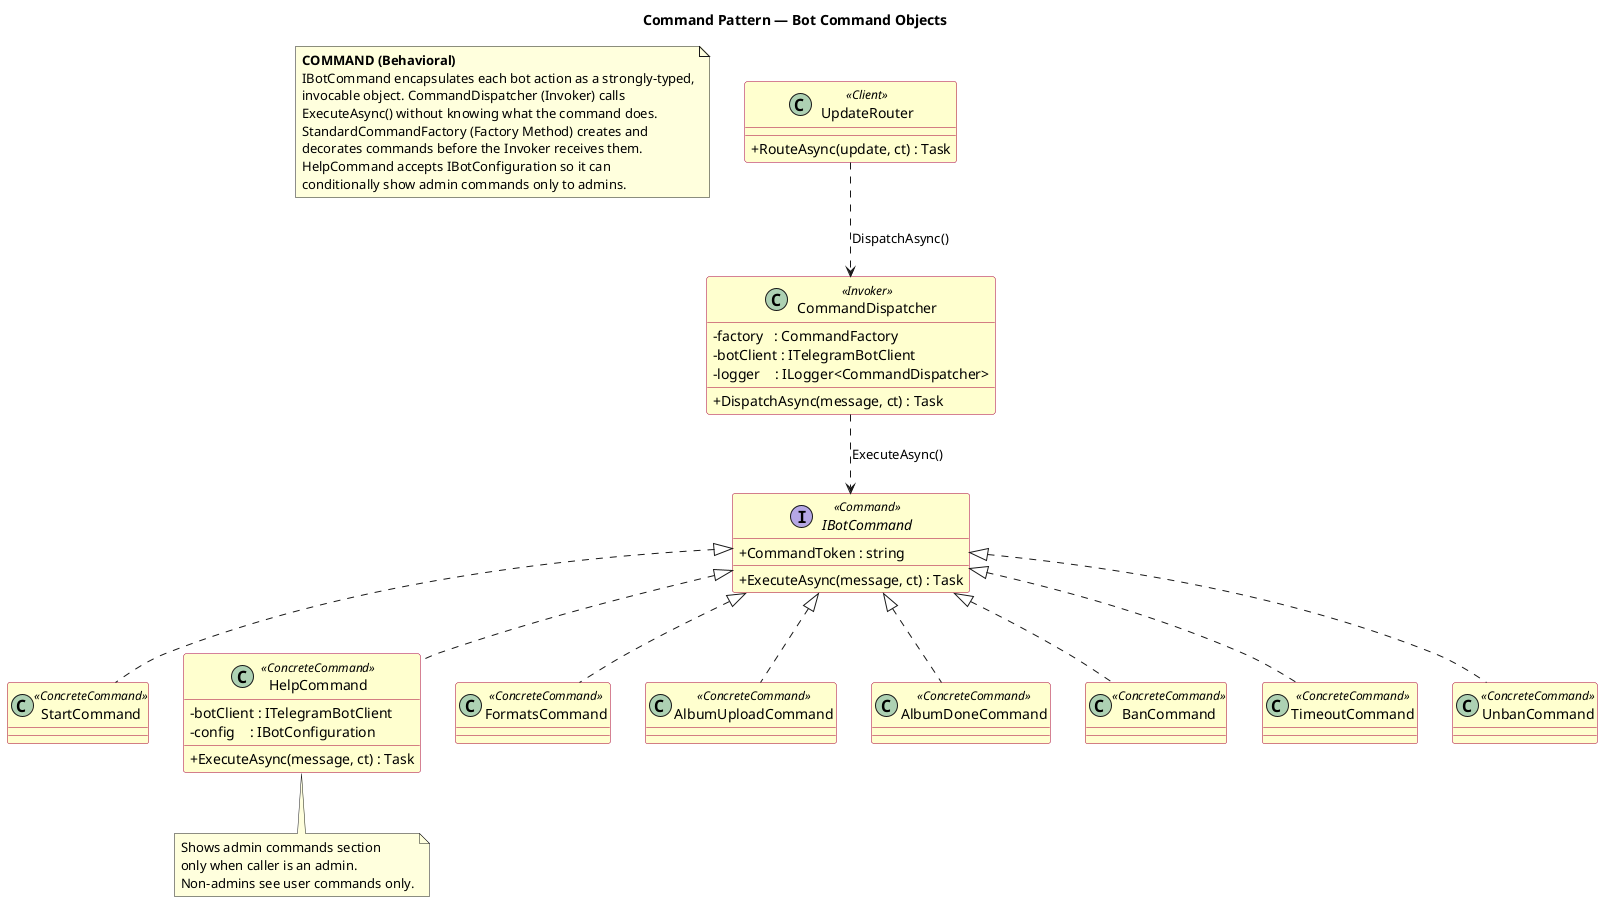

The diagram above was rendered by PlantUML. Its source (embedded in the PNG):
@startuml Command_BotCommands
' If any modifications are done to the classes participating in this pattern,
' this diagram must be updated accordingly.

title Command Pattern — Bot Command Objects

skinparam classAttributeIconSize 0
skinparam class {
  BackgroundColor #FEFECE
  BorderColor #A80036
}

note as N1
  <b>COMMAND (Behavioral)</b>
  IBotCommand encapsulates each bot action as a strongly-typed,
  invocable object. CommandDispatcher (Invoker) calls
  ExecuteAsync() without knowing what the command does.
  StandardCommandFactory (Factory Method) creates and
  decorates commands before the Invoker receives them.
  HelpCommand accepts IBotConfiguration so it can
  conditionally show admin commands only to admins.
end note

interface IBotCommand << Command >> {
  + CommandToken : string
  + ExecuteAsync(message, ct) : Task
}

class CommandDispatcher << Invoker >> {
  - factory   : CommandFactory
  - botClient : ITelegramBotClient
  - logger    : ILogger<CommandDispatcher>
  + DispatchAsync(message, ct) : Task
}

class StartCommand       << ConcreteCommand >>

class HelpCommand        << ConcreteCommand >> {
  - botClient : ITelegramBotClient
  - config    : IBotConfiguration
  + ExecuteAsync(message, ct) : Task
}

note bottom of HelpCommand
  Shows admin commands section
  only when caller is an admin.
  Non-admins see user commands only.
end note

class FormatsCommand     << ConcreteCommand >>
class AlbumUploadCommand << ConcreteCommand >>
class AlbumDoneCommand   << ConcreteCommand >>
class BanCommand         << ConcreteCommand >>
class TimeoutCommand     << ConcreteCommand >>
class UnbanCommand       << ConcreteCommand >>

class UpdateRouter << Client >> {
  + RouteAsync(update, ct) : Task
}

IBotCommand <|.. StartCommand
IBotCommand <|.. HelpCommand
IBotCommand <|.. FormatsCommand
IBotCommand <|.. AlbumUploadCommand
IBotCommand <|.. AlbumDoneCommand
IBotCommand <|.. BanCommand
IBotCommand <|.. TimeoutCommand
IBotCommand <|.. UnbanCommand

CommandDispatcher ..> IBotCommand      : ExecuteAsync()
UpdateRouter      ..> CommandDispatcher : DispatchAsync()

@enduml